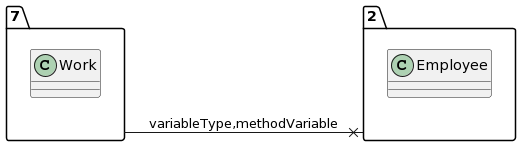

The diagram above was rendered by PlantUML. Its source (embedded in the PNG):
@startuml
allow_mixing
left to right direction
package "7"{
class Work

}
package "2"{
class Employee

}
"7" --x "2":variableType,methodVariable
@enduml